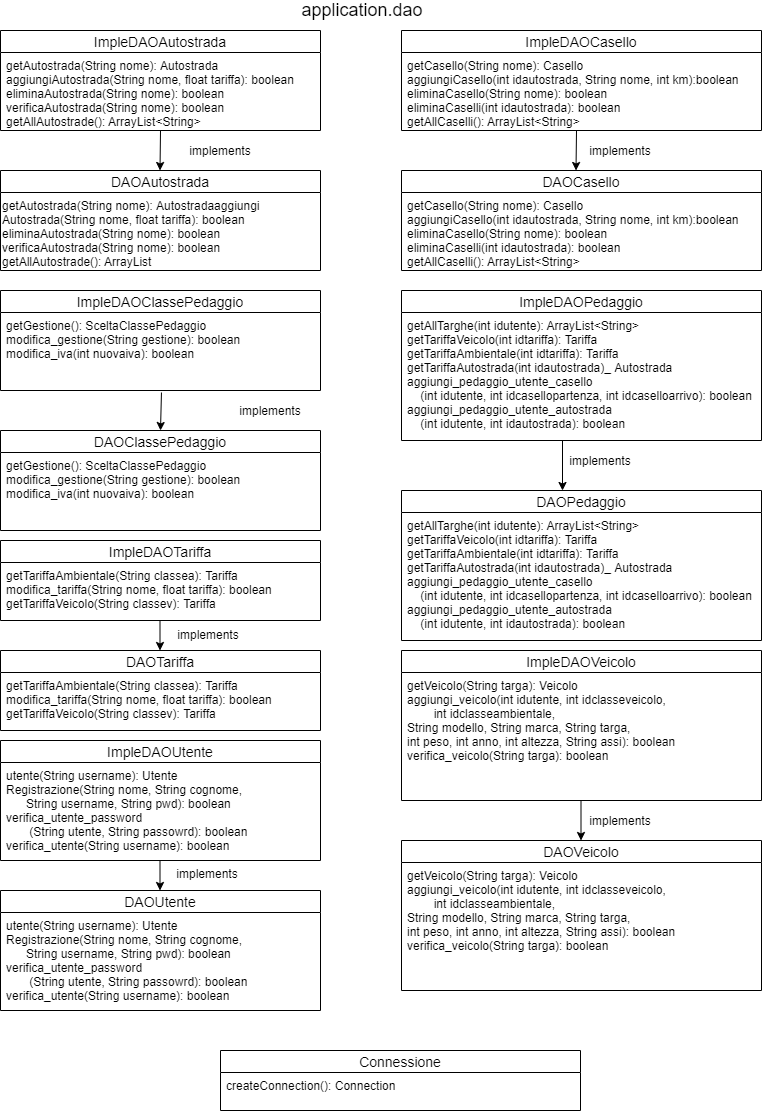

The diagram above was exported from draw.io. Its source (the exported page's mxGraphModel, read from the mxfile embedded in the PNG):
<mxGraphModel dx="868" dy="433" grid="1" gridSize="10" guides="1" tooltips="1" connect="1" arrows="1" fold="1" page="1" pageScale="1" pageWidth="827" pageHeight="1169" math="0" shadow="0">
  <root>
    <mxCell id="0" />
    <mxCell id="1" parent="0" />
    <mxCell id="TIosfgo76TERaSJaqLnL-1" value="ImpleDAOAutostrada" style="swimlane;fontStyle=0;childLayout=stackLayout;horizontal=1;startSize=22;fillColor=none;horizontalStack=0;resizeParent=1;resizeParentMax=0;resizeLast=0;collapsible=1;marginBottom=0;swimlaneFillColor=#ffffff;align=center;fontSize=14;" vertex="1" parent="1">
      <mxGeometry x="40" y="40" width="320" height="100" as="geometry" />
    </mxCell>
    <mxCell id="TIosfgo76TERaSJaqLnL-4" value="getAutostrada(String nome): Autostrada&#10;aggiungiAutostrada(String nome, float tariffa): boolean&#10;eliminaAutostrada(String nome): boolean&#10;verificaAutostrada(String nome): boolean&#10;getAllAutostrade(): ArrayList&lt;String&gt;&#10;" style="text;strokeColor=none;fillColor=none;spacingLeft=4;spacingRight=4;overflow=hidden;rotatable=0;points=[[0,0.5],[1,0.5]];portConstraint=eastwest;fontSize=12;fontStyle=0" vertex="1" parent="TIosfgo76TERaSJaqLnL-1">
      <mxGeometry y="22" width="320" height="78" as="geometry" />
    </mxCell>
    <mxCell id="TIosfgo76TERaSJaqLnL-9" style="edgeStyle=orthogonalEdgeStyle;rounded=0;orthogonalLoop=1;jettySize=auto;html=1;exitX=1;exitY=0.5;exitDx=0;exitDy=0;" edge="1" parent="TIosfgo76TERaSJaqLnL-1">
      <mxGeometry relative="1" as="geometry">
        <mxPoint x="320" y="61" as="sourcePoint" />
        <mxPoint x="320" y="61" as="targetPoint" />
      </mxGeometry>
    </mxCell>
    <mxCell id="TIosfgo76TERaSJaqLnL-10" value="DAOAutostrada" style="swimlane;fontStyle=0;childLayout=stackLayout;horizontal=1;startSize=22;fillColor=none;horizontalStack=0;resizeParent=1;resizeParentMax=0;resizeLast=0;collapsible=1;marginBottom=0;swimlaneFillColor=#ffffff;align=center;fontSize=14;" vertex="1" parent="1">
      <mxGeometry x="40" y="180" width="320" height="100" as="geometry" />
    </mxCell>
    <mxCell id="TIosfgo76TERaSJaqLnL-16" value="getAutostrada(String nome): Autostradaaggiungi&lt;br&gt;Autostrada(String nome, float tariffa): boolean&lt;br&gt;eliminaAutostrada(String nome): boolean&lt;br&gt;verificaAutostrada(String nome): boolean&lt;br&gt;getAllAutostrade():&amp;nbsp;ArrayList" style="text;html=1;" vertex="1" parent="TIosfgo76TERaSJaqLnL-10">
      <mxGeometry y="22" width="320" height="78" as="geometry" />
    </mxCell>
    <mxCell id="TIosfgo76TERaSJaqLnL-15" value="" style="endArrow=classic;html=1;" edge="1" parent="1">
      <mxGeometry width="50" height="50" relative="1" as="geometry">
        <mxPoint x="200" y="140" as="sourcePoint" />
        <mxPoint x="199.5" y="180" as="targetPoint" />
      </mxGeometry>
    </mxCell>
    <mxCell id="TIosfgo76TERaSJaqLnL-17" value="implements" style="text;html=1;strokeColor=none;fillColor=none;align=center;verticalAlign=middle;whiteSpace=wrap;rounded=0;" vertex="1" parent="1">
      <mxGeometry x="210" y="150" width="100" height="20" as="geometry" />
    </mxCell>
    <mxCell id="TIosfgo76TERaSJaqLnL-19" value="ImpleDAOCasello" style="swimlane;fontStyle=0;childLayout=stackLayout;horizontal=1;startSize=22;fillColor=none;horizontalStack=0;resizeParent=1;resizeParentMax=0;resizeLast=0;collapsible=1;marginBottom=0;swimlaneFillColor=#ffffff;align=center;fontSize=14;" vertex="1" parent="1">
      <mxGeometry x="441" y="40" width="360" height="100" as="geometry" />
    </mxCell>
    <mxCell id="TIosfgo76TERaSJaqLnL-20" value="getCasello(String nome): Casello&#10;aggiungiCasello(int idautostrada, String nome, int km):boolean&#10;eliminaCasello(String nome): boolean&#10;eliminaCaselli(int idautostrada): boolean&#10;getAllCaselli(): ArrayList&lt;String&gt;" style="text;strokeColor=none;fillColor=none;spacingLeft=4;spacingRight=4;overflow=hidden;rotatable=0;points=[[0,0.5],[1,0.5]];portConstraint=eastwest;fontSize=12;" vertex="1" parent="TIosfgo76TERaSJaqLnL-19">
      <mxGeometry y="22" width="360" height="78" as="geometry" />
    </mxCell>
    <mxCell id="TIosfgo76TERaSJaqLnL-23" value="DAOCasello" style="swimlane;fontStyle=0;childLayout=stackLayout;horizontal=1;startSize=22;fillColor=none;horizontalStack=0;resizeParent=1;resizeParentMax=0;resizeLast=0;collapsible=1;marginBottom=0;swimlaneFillColor=#ffffff;align=center;fontSize=14;" vertex="1" parent="1">
      <mxGeometry x="441" y="180" width="360" height="100" as="geometry" />
    </mxCell>
    <mxCell id="TIosfgo76TERaSJaqLnL-24" value="getCasello(String nome): Casello&#10;aggiungiCasello(int idautostrada, String nome, int km):boolean&#10;eliminaCasello(String nome): boolean&#10;eliminaCaselli(int idautostrada): boolean&#10;getAllCaselli(): ArrayList&lt;String&gt;" style="text;strokeColor=none;fillColor=none;spacingLeft=4;spacingRight=4;overflow=hidden;rotatable=0;points=[[0,0.5],[1,0.5]];portConstraint=eastwest;fontSize=12;" vertex="1" parent="TIosfgo76TERaSJaqLnL-23">
      <mxGeometry y="22" width="360" height="78" as="geometry" />
    </mxCell>
    <mxCell id="TIosfgo76TERaSJaqLnL-30" value="" style="endArrow=classic;html=1;" edge="1" parent="1">
      <mxGeometry width="50" height="50" relative="1" as="geometry">
        <mxPoint x="616" y="140" as="sourcePoint" />
        <mxPoint x="615.5" y="180" as="targetPoint" />
      </mxGeometry>
    </mxCell>
    <mxCell id="TIosfgo76TERaSJaqLnL-31" value="implements" style="text;html=1;strokeColor=none;fillColor=none;align=center;verticalAlign=middle;whiteSpace=wrap;rounded=0;" vertex="1" parent="1">
      <mxGeometry x="610" y="150" width="100" height="20" as="geometry" />
    </mxCell>
    <mxCell id="TIosfgo76TERaSJaqLnL-37" value="" style="endArrow=classic;html=1;exitX=0.503;exitY=1.026;exitDx=0;exitDy=0;exitPerimeter=0;" edge="1" parent="1" source="TIosfgo76TERaSJaqLnL-33">
      <mxGeometry width="50" height="50" relative="1" as="geometry">
        <mxPoint x="200" y="430" as="sourcePoint" />
        <mxPoint x="200" y="440" as="targetPoint" />
      </mxGeometry>
    </mxCell>
    <mxCell id="TIosfgo76TERaSJaqLnL-38" value="implements" style="text;html=1;strokeColor=none;fillColor=none;align=center;verticalAlign=middle;whiteSpace=wrap;rounded=0;" vertex="1" parent="1">
      <mxGeometry x="260" y="410" width="100" height="20" as="geometry" />
    </mxCell>
    <mxCell id="TIosfgo76TERaSJaqLnL-32" value="ImpleDAOClassePedaggio" style="swimlane;fontStyle=0;childLayout=stackLayout;horizontal=1;startSize=22;fillColor=none;horizontalStack=0;resizeParent=1;resizeParentMax=0;resizeLast=0;collapsible=1;marginBottom=0;swimlaneFillColor=#ffffff;align=center;fontSize=14;" vertex="1" parent="1">
      <mxGeometry x="40" y="300" width="320" height="100" as="geometry" />
    </mxCell>
    <mxCell id="TIosfgo76TERaSJaqLnL-33" value="getGestione(): SceltaClassePedaggio&#10;modifica_gestione(String gestione): boolean&#10;modifica_iva(int nuovaiva): boolean" style="text;strokeColor=none;fillColor=none;spacingLeft=4;spacingRight=4;overflow=hidden;rotatable=0;points=[[0,0.5],[1,0.5]];portConstraint=eastwest;fontSize=12;" vertex="1" parent="TIosfgo76TERaSJaqLnL-32">
      <mxGeometry y="22" width="320" height="78" as="geometry" />
    </mxCell>
    <mxCell id="TIosfgo76TERaSJaqLnL-34" value="DAOClassePedaggio" style="swimlane;fontStyle=0;childLayout=stackLayout;horizontal=1;startSize=22;fillColor=none;horizontalStack=0;resizeParent=1;resizeParentMax=0;resizeLast=0;collapsible=1;marginBottom=0;swimlaneFillColor=#ffffff;align=center;fontSize=14;" vertex="1" parent="1">
      <mxGeometry x="40" y="440" width="320" height="100" as="geometry" />
    </mxCell>
    <mxCell id="TIosfgo76TERaSJaqLnL-35" value="getGestione(): SceltaClassePedaggio&#10;modifica_gestione(String gestione): boolean&#10;modifica_iva(int nuovaiva): boolean" style="text;strokeColor=none;fillColor=none;spacingLeft=4;spacingRight=4;overflow=hidden;rotatable=0;points=[[0,0.5],[1,0.5]];portConstraint=eastwest;fontSize=12;" vertex="1" parent="TIosfgo76TERaSJaqLnL-34">
      <mxGeometry y="22" width="320" height="78" as="geometry" />
    </mxCell>
    <mxCell id="TIosfgo76TERaSJaqLnL-39" value="ImpleDAOPedaggio" style="swimlane;fontStyle=0;childLayout=stackLayout;horizontal=1;startSize=22;fillColor=none;horizontalStack=0;resizeParent=1;resizeParentMax=0;resizeLast=0;collapsible=1;marginBottom=0;swimlaneFillColor=#ffffff;align=center;fontSize=14;" vertex="1" parent="1">
      <mxGeometry x="441" y="300" width="360" height="150" as="geometry" />
    </mxCell>
    <mxCell id="TIosfgo76TERaSJaqLnL-40" value="getAllTarghe(int idutente): ArrayList&lt;String&gt;&#10;getTariffaVeicolo(int idtariffa): Tariffa&#10;getTariffaAmbientale(int idtariffa): Tariffa&#10;getTariffaAutostrada(int idautostrada)_ Autostrada&#10;aggiungi_pedaggio_utente_casello&#10;    (int idutente, int idcasellopartenza, int idcaselloarrivo): boolean&#10;aggiungi_pedaggio_utente_autostrada&#10;    (int idutente, int idautostrada): boolean" style="text;strokeColor=none;fillColor=none;spacingLeft=4;spacingRight=4;overflow=hidden;rotatable=0;points=[[0,0.5],[1,0.5]];portConstraint=eastwest;fontSize=12;" vertex="1" parent="TIosfgo76TERaSJaqLnL-39">
      <mxGeometry y="22" width="360" height="128" as="geometry" />
    </mxCell>
    <mxCell id="TIosfgo76TERaSJaqLnL-47" value="implements" style="text;html=1;strokeColor=none;fillColor=none;align=center;verticalAlign=middle;whiteSpace=wrap;rounded=0;" vertex="1" parent="1">
      <mxGeometry x="590" y="460" width="100" height="20" as="geometry" />
    </mxCell>
    <mxCell id="TIosfgo76TERaSJaqLnL-50" value="" style="endArrow=classic;html=1;" edge="1" parent="1">
      <mxGeometry width="50" height="50" relative="1" as="geometry">
        <mxPoint x="602" y="450" as="sourcePoint" />
        <mxPoint x="602" y="500" as="targetPoint" />
      </mxGeometry>
    </mxCell>
    <mxCell id="TIosfgo76TERaSJaqLnL-51" value="ImpleDAOTariffa" style="swimlane;fontStyle=0;childLayout=stackLayout;horizontal=1;startSize=22;fillColor=none;horizontalStack=0;resizeParent=1;resizeParentMax=0;resizeLast=0;collapsible=1;marginBottom=0;swimlaneFillColor=#ffffff;align=center;fontSize=14;" vertex="1" parent="1">
      <mxGeometry x="40" y="550" width="320" height="80" as="geometry" />
    </mxCell>
    <mxCell id="TIosfgo76TERaSJaqLnL-52" value="getTariffaAmbientale(String classea): Tariffa&#10;modifica_tariffa(String nome, float tariffa): boolean&#10;getTariffaVeicolo(String classev): Tariffa" style="text;strokeColor=none;fillColor=none;spacingLeft=4;spacingRight=4;overflow=hidden;rotatable=0;points=[[0,0.5],[1,0.5]];portConstraint=eastwest;fontSize=12;" vertex="1" parent="TIosfgo76TERaSJaqLnL-51">
      <mxGeometry y="22" width="320" height="58" as="geometry" />
    </mxCell>
    <mxCell id="TIosfgo76TERaSJaqLnL-53" value="DAOTariffa" style="swimlane;fontStyle=0;childLayout=stackLayout;horizontal=1;startSize=22;fillColor=none;horizontalStack=0;resizeParent=1;resizeParentMax=0;resizeLast=0;collapsible=1;marginBottom=0;swimlaneFillColor=#ffffff;align=center;fontSize=14;" vertex="1" parent="1">
      <mxGeometry x="40" y="660" width="320" height="80" as="geometry" />
    </mxCell>
    <mxCell id="TIosfgo76TERaSJaqLnL-54" value="getTariffaAmbientale(String classea): Tariffa&#10;modifica_tariffa(String nome, float tariffa): boolean&#10;getTariffaVeicolo(String classev): Tariffa" style="text;strokeColor=none;fillColor=none;spacingLeft=4;spacingRight=4;overflow=hidden;rotatable=0;points=[[0,0.5],[1,0.5]];portConstraint=eastwest;fontSize=12;" vertex="1" parent="TIosfgo76TERaSJaqLnL-53">
      <mxGeometry y="22" width="320" height="58" as="geometry" />
    </mxCell>
    <mxCell id="TIosfgo76TERaSJaqLnL-55" value="" style="endArrow=classic;html=1;" edge="1" parent="1">
      <mxGeometry width="50" height="50" relative="1" as="geometry">
        <mxPoint x="199.5" y="630" as="sourcePoint" />
        <mxPoint x="199.5" y="660" as="targetPoint" />
      </mxGeometry>
    </mxCell>
    <mxCell id="TIosfgo76TERaSJaqLnL-56" value="implements" style="text;html=1;strokeColor=none;fillColor=none;align=center;verticalAlign=middle;whiteSpace=wrap;rounded=0;" vertex="1" parent="1">
      <mxGeometry x="198" y="634" width="100" height="20" as="geometry" />
    </mxCell>
    <mxCell id="TIosfgo76TERaSJaqLnL-45" value="DAOPedaggio" style="swimlane;fontStyle=0;childLayout=stackLayout;horizontal=1;startSize=22;fillColor=none;horizontalStack=0;resizeParent=1;resizeParentMax=0;resizeLast=0;collapsible=1;marginBottom=0;swimlaneFillColor=#ffffff;align=center;fontSize=14;" vertex="1" parent="1">
      <mxGeometry x="441" y="500" width="360" height="150" as="geometry" />
    </mxCell>
    <mxCell id="TIosfgo76TERaSJaqLnL-46" value="getAllTarghe(int idutente): ArrayList&lt;String&gt;&#10;getTariffaVeicolo(int idtariffa): Tariffa&#10;getTariffaAmbientale(int idtariffa): Tariffa&#10;getTariffaAutostrada(int idautostrada)_ Autostrada&#10;aggiungi_pedaggio_utente_casello&#10;    (int idutente, int idcasellopartenza, int idcaselloarrivo): boolean&#10;aggiungi_pedaggio_utente_autostrada&#10;    (int idutente, int idautostrada): boolean" style="text;strokeColor=none;fillColor=none;spacingLeft=4;spacingRight=4;overflow=hidden;rotatable=0;points=[[0,0.5],[1,0.5]];portConstraint=eastwest;fontSize=12;" vertex="1" parent="TIosfgo76TERaSJaqLnL-45">
      <mxGeometry y="22" width="360" height="128" as="geometry" />
    </mxCell>
    <mxCell id="TIosfgo76TERaSJaqLnL-57" value="ImpleDAOUtente" style="swimlane;fontStyle=0;childLayout=stackLayout;horizontal=1;startSize=22;fillColor=none;horizontalStack=0;resizeParent=1;resizeParentMax=0;resizeLast=0;collapsible=1;marginBottom=0;swimlaneFillColor=#ffffff;align=center;fontSize=14;" vertex="1" parent="1">
      <mxGeometry x="40" y="750" width="320" height="120" as="geometry" />
    </mxCell>
    <mxCell id="TIosfgo76TERaSJaqLnL-58" value="utente(String username): Utente&#10;Registrazione(String nome, String cognome, &#10;      String username, String pwd): boolean&#10;verifica_utente_password&#10;       (String utente, String passowrd): boolean&#10;verifica_utente(String username): boolean" style="text;strokeColor=none;fillColor=none;spacingLeft=4;spacingRight=4;overflow=hidden;rotatable=0;points=[[0,0.5],[1,0.5]];portConstraint=eastwest;fontSize=12;" vertex="1" parent="TIosfgo76TERaSJaqLnL-57">
      <mxGeometry y="22" width="320" height="98" as="geometry" />
    </mxCell>
    <mxCell id="TIosfgo76TERaSJaqLnL-60" value="DAOUtente" style="swimlane;fontStyle=0;childLayout=stackLayout;horizontal=1;startSize=22;fillColor=none;horizontalStack=0;resizeParent=1;resizeParentMax=0;resizeLast=0;collapsible=1;marginBottom=0;swimlaneFillColor=#ffffff;align=center;fontSize=14;" vertex="1" parent="1">
      <mxGeometry x="40" y="900" width="320" height="120" as="geometry" />
    </mxCell>
    <mxCell id="TIosfgo76TERaSJaqLnL-61" value="utente(String username): Utente&#10;Registrazione(String nome, String cognome, &#10;      String username, String pwd): boolean&#10;verifica_utente_password&#10;       (String utente, String passowrd): boolean&#10;verifica_utente(String username): boolean" style="text;strokeColor=none;fillColor=none;spacingLeft=4;spacingRight=4;overflow=hidden;rotatable=0;points=[[0,0.5],[1,0.5]];portConstraint=eastwest;fontSize=12;" vertex="1" parent="TIosfgo76TERaSJaqLnL-60">
      <mxGeometry y="22" width="320" height="98" as="geometry" />
    </mxCell>
    <mxCell id="TIosfgo76TERaSJaqLnL-62" value="" style="endArrow=classic;html=1;" edge="1" parent="1">
      <mxGeometry width="50" height="50" relative="1" as="geometry">
        <mxPoint x="199.5" y="870" as="sourcePoint" />
        <mxPoint x="199.5" y="900" as="targetPoint" />
      </mxGeometry>
    </mxCell>
    <mxCell id="TIosfgo76TERaSJaqLnL-63" value="implements" style="text;html=1;strokeColor=none;fillColor=none;align=center;verticalAlign=middle;whiteSpace=wrap;rounded=0;" vertex="1" parent="1">
      <mxGeometry x="187" y="873" width="120" height="20" as="geometry" />
    </mxCell>
    <mxCell id="TIosfgo76TERaSJaqLnL-64" value="ImpleDAOVeicolo" style="swimlane;fontStyle=0;childLayout=stackLayout;horizontal=1;startSize=22;fillColor=none;horizontalStack=0;resizeParent=1;resizeParentMax=0;resizeLast=0;collapsible=1;marginBottom=0;swimlaneFillColor=#ffffff;align=center;fontSize=14;" vertex="1" parent="1">
      <mxGeometry x="441" y="660" width="360" height="150" as="geometry" />
    </mxCell>
    <mxCell id="TIosfgo76TERaSJaqLnL-65" value="getVeicolo(String targa): Veicolo&#10;aggiungi_veicolo(int idutente, int idclasseveicolo, &#10;        int idclasseambientale,&#10;&#09;String modello, String marca, String targa,&#10;&#09;int peso, int anno, int altezza, String assi): boolean&#10;verifica_veicolo(String targa): boolean&#10;" style="text;strokeColor=none;fillColor=none;spacingLeft=4;spacingRight=4;overflow=hidden;rotatable=0;points=[[0,0.5],[1,0.5]];portConstraint=eastwest;fontSize=12;" vertex="1" parent="TIosfgo76TERaSJaqLnL-64">
      <mxGeometry y="22" width="360" height="128" as="geometry" />
    </mxCell>
    <mxCell id="TIosfgo76TERaSJaqLnL-66" value="DAOVeicolo" style="swimlane;fontStyle=0;childLayout=stackLayout;horizontal=1;startSize=22;fillColor=none;horizontalStack=0;resizeParent=1;resizeParentMax=0;resizeLast=0;collapsible=1;marginBottom=0;swimlaneFillColor=#ffffff;align=center;fontSize=14;" vertex="1" parent="1">
      <mxGeometry x="441" y="850" width="360" height="150" as="geometry" />
    </mxCell>
    <mxCell id="TIosfgo76TERaSJaqLnL-67" value="getVeicolo(String targa): Veicolo&#10;aggiungi_veicolo(int idutente, int idclasseveicolo, &#10;        int idclasseambientale,&#10;&#09;String modello, String marca, String targa,&#10;&#09;int peso, int anno, int altezza, String assi): boolean&#10;verifica_veicolo(String targa): boolean&#10;" style="text;strokeColor=none;fillColor=none;spacingLeft=4;spacingRight=4;overflow=hidden;rotatable=0;points=[[0,0.5],[1,0.5]];portConstraint=eastwest;fontSize=12;" vertex="1" parent="TIosfgo76TERaSJaqLnL-66">
      <mxGeometry y="22" width="360" height="128" as="geometry" />
    </mxCell>
    <mxCell id="TIosfgo76TERaSJaqLnL-68" value="" style="endArrow=classic;html=1;" edge="1" parent="1">
      <mxGeometry width="50" height="50" relative="1" as="geometry">
        <mxPoint x="620.5" y="810" as="sourcePoint" />
        <mxPoint x="620.5" y="850" as="targetPoint" />
      </mxGeometry>
    </mxCell>
    <mxCell id="TIosfgo76TERaSJaqLnL-69" value="implements" style="text;html=1;strokeColor=none;fillColor=none;align=center;verticalAlign=middle;whiteSpace=wrap;rounded=0;" vertex="1" parent="1">
      <mxGeometry x="600" y="820" width="120" height="20" as="geometry" />
    </mxCell>
    <mxCell id="TIosfgo76TERaSJaqLnL-70" value="Connessione" style="swimlane;fontStyle=0;childLayout=stackLayout;horizontal=1;startSize=22;fillColor=none;horizontalStack=0;resizeParent=1;resizeParentMax=0;resizeLast=0;collapsible=1;marginBottom=0;swimlaneFillColor=#ffffff;align=center;fontSize=14;" vertex="1" parent="1">
      <mxGeometry x="260" y="1060" width="360" height="60" as="geometry" />
    </mxCell>
    <mxCell id="TIosfgo76TERaSJaqLnL-71" value="createConnection(): Connection" style="text;strokeColor=none;fillColor=none;spacingLeft=4;spacingRight=4;overflow=hidden;rotatable=0;points=[[0,0.5],[1,0.5]];portConstraint=eastwest;fontSize=12;" vertex="1" parent="TIosfgo76TERaSJaqLnL-70">
      <mxGeometry y="22" width="360" height="38" as="geometry" />
    </mxCell>
    <mxCell id="TIosfgo76TERaSJaqLnL-72" value="&lt;font style=&quot;font-size: 18px&quot;&gt;application.dao&lt;/font&gt;" style="text;html=1;strokeColor=none;fillColor=none;align=center;verticalAlign=middle;whiteSpace=wrap;rounded=0;" vertex="1" parent="1">
      <mxGeometry x="330" y="10" width="144" height="20" as="geometry" />
    </mxCell>
  </root>
</mxGraphModel>